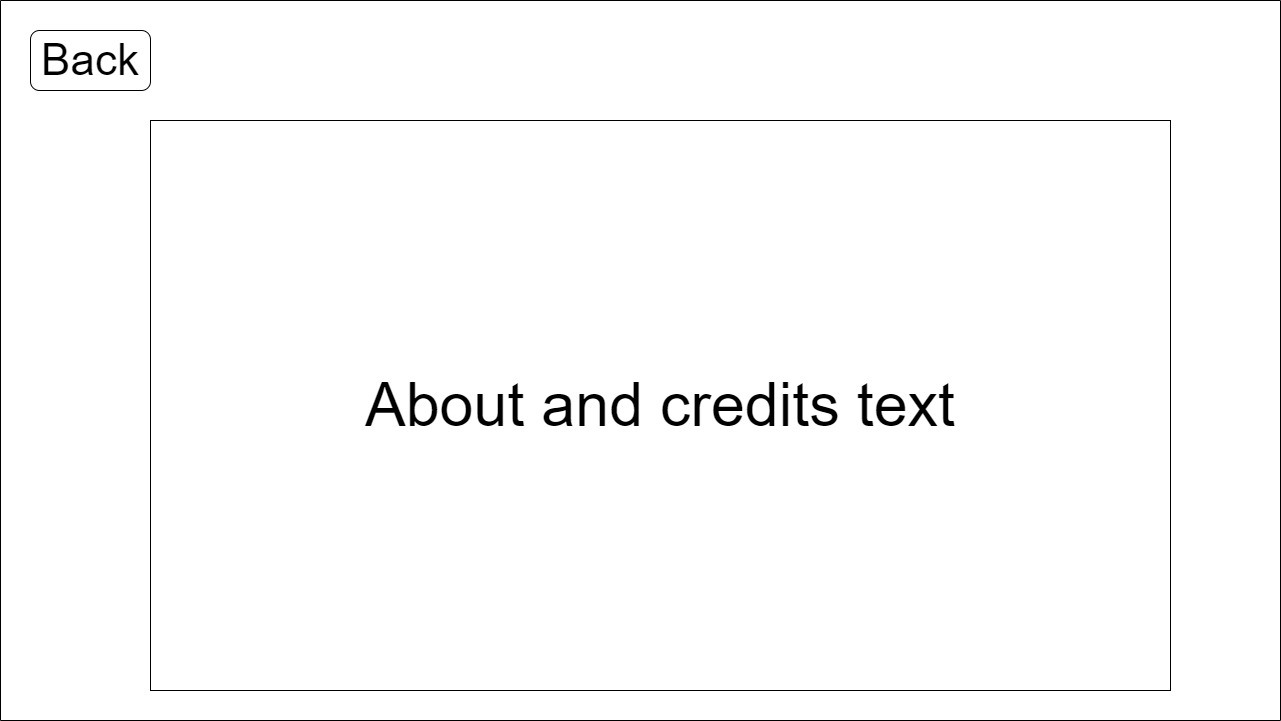

The diagram above was exported from draw.io. Its source (the exported page's mxGraphModel, read from the mxfile embedded in the PNG):
<mxGraphModel dx="1102" dy="905" grid="1" gridSize="10" guides="1" tooltips="1" connect="1" arrows="1" fold="1" page="1" pageScale="1" pageWidth="827" pageHeight="1169" math="0" shadow="0">
  <root>
    <mxCell id="DxoWOO_-bhIfjy5GCNLm-0" />
    <mxCell id="DxoWOO_-bhIfjy5GCNLm-1" parent="DxoWOO_-bhIfjy5GCNLm-0" />
    <mxCell id="DxoWOO_-bhIfjy5GCNLm-2" value="" style="swimlane;startSize=0;fontSize=44;" parent="DxoWOO_-bhIfjy5GCNLm-1" vertex="1">
      <mxGeometry width="1280" height="720" as="geometry">
        <mxRectangle width="50" height="40" as="alternateBounds" />
      </mxGeometry>
    </mxCell>
    <mxCell id="DxoWOO_-bhIfjy5GCNLm-5" value="Back" style="rounded=1;whiteSpace=wrap;html=1;fontSize=44;" parent="DxoWOO_-bhIfjy5GCNLm-2" vertex="1">
      <mxGeometry x="30" y="30" width="120" height="60" as="geometry" />
    </mxCell>
    <mxCell id="DxoWOO_-bhIfjy5GCNLm-6" value="About and credits text" style="rounded=0;whiteSpace=wrap;html=1;fontSize=61;" parent="DxoWOO_-bhIfjy5GCNLm-2" vertex="1">
      <mxGeometry x="150" y="120" width="1020" height="570" as="geometry" />
    </mxCell>
  </root>
</mxGraphModel>